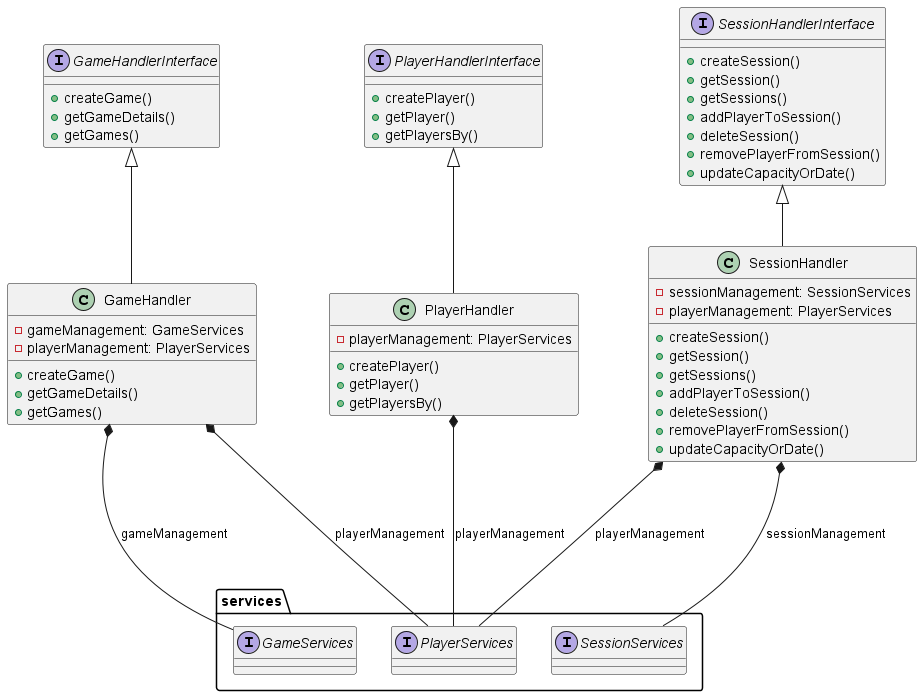

The diagram above was rendered by PlantUML. Its source (embedded in the PNG):
@startuml
'https://plantuml.com/sequence-diagram

Interface GameHandlerInterface {
    +createGame()
    +getGameDetails()
    +getGames()
}

Interface SessionHandlerInterface {
    + createSession()
    + getSession()
    + getSessions()
    + addPlayerToSession()
    + deleteSession()
    + removePlayerFromSession()
    + updateCapacityOrDate()
}

Interface PlayerHandlerInterface {
    +createPlayer()
    +getPlayer()
    +getPlayersBy()
}

class GameHandler {
    +createGame()
    +getGameDetails()
    +getGames()
    - gameManagement: GameServices
    - playerManagement: PlayerServices
}

class SessionHandler {
    +createSession()
    +getSession()
    +getSessions()
    +addPlayerToSession()
    +deleteSession()
    +removePlayerFromSession()
    +updateCapacityOrDate()
    - sessionManagement: SessionServices
    - playerManagement: PlayerServices
}

class PlayerHandler {
    +createPlayer()
    +getPlayer()
    +getPlayersBy()
    - playerManagement: PlayerServices
}

package services {
    Interface GameServices
    Interface SessionServices
    Interface PlayerServices
}

GameHandlerInterface <|-- GameHandler
SessionHandlerInterface <|-- SessionHandler
PlayerHandlerInterface <|-- PlayerHandler

GameHandler *--- services.GameServices : gameManagement
GameHandler *--- services.PlayerServices : playerManagement
SessionHandler *--- services.SessionServices : sessionManagement
SessionHandler *--- services.PlayerServices : playerManagement
PlayerHandler *--- services.PlayerServices : playerManagement

@enduml